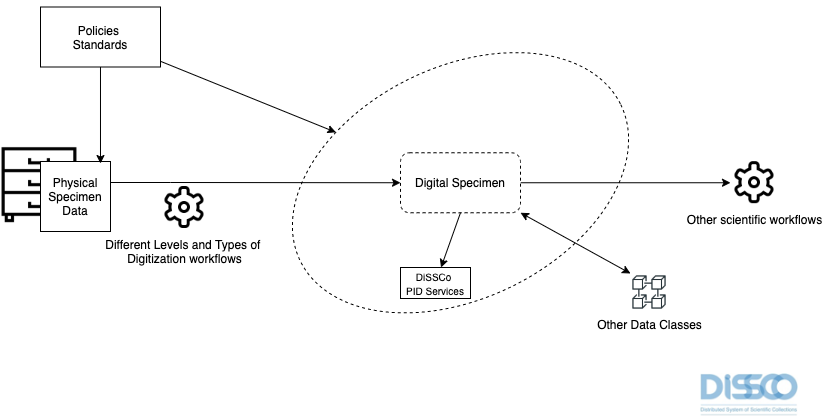

The diagram above was exported from draw.io. Its source (the exported page's mxGraphModel, read from the mxfile embedded in the PNG):
<mxGraphModel dx="946" dy="623" grid="1" gridSize="10" guides="1" tooltips="1" connect="1" arrows="1" fold="1" page="1" pageScale="1" pageWidth="1169" pageHeight="827" math="0" shadow="0">
  <root>
    <mxCell id="0" />
    <mxCell id="1" parent="0" />
    <mxCell id="mO3qRDNwtPN2TB94Ikbr-1" value="" style="ellipse;whiteSpace=wrap;html=1;rotation=-26;dashed=1;" parent="1" vertex="1">
      <mxGeometry x="361.71" y="213.5" width="356.58" height="231.5" as="geometry" />
    </mxCell>
    <mxCell id="mO3qRDNwtPN2TB94Ikbr-11" style="edgeStyle=orthogonalEdgeStyle;rounded=0;orthogonalLoop=1;jettySize=auto;html=1;entryX=0;entryY=0.5;entryDx=0;entryDy=0;" parent="1" source="mO3qRDNwtPN2TB94Ikbr-2" target="mO3qRDNwtPN2TB94Ikbr-10" edge="1">
      <mxGeometry relative="1" as="geometry" />
    </mxCell>
    <mxCell id="mO3qRDNwtPN2TB94Ikbr-2" value="Digital Specimen" style="rounded=1;whiteSpace=wrap;html=1;dashed=1;" parent="1" vertex="1">
      <mxGeometry x="480" y="299.25" width="120" height="60" as="geometry" />
    </mxCell>
    <mxCell id="mO3qRDNwtPN2TB94Ikbr-4" value="" style="shape=image;html=1;verticalAlign=top;verticalLabelPosition=bottom;labelBackgroundColor=#ffffff;imageAspect=0;aspect=fixed;image=https://cdn2.iconfinder.com/data/icons/essential-web-1-1/50/cabinet-furniture-drawer-storage-table-128.png;dashed=1;" parent="1" vertex="1">
      <mxGeometry x="80" y="292.63" width="78" height="78" as="geometry" />
    </mxCell>
    <mxCell id="mO3qRDNwtPN2TB94Ikbr-7" style="edgeStyle=orthogonalEdgeStyle;rounded=0;orthogonalLoop=1;jettySize=auto;html=1;entryX=0;entryY=0.5;entryDx=0;entryDy=0;" parent="1" source="mO3qRDNwtPN2TB94Ikbr-5" target="mO3qRDNwtPN2TB94Ikbr-2" edge="1">
      <mxGeometry relative="1" as="geometry">
        <Array as="points">
          <mxPoint x="250" y="329" />
          <mxPoint x="250" y="329" />
        </Array>
      </mxGeometry>
    </mxCell>
    <mxCell id="mO3qRDNwtPN2TB94Ikbr-5" value="Physical Specimen Data" style="whiteSpace=wrap;html=1;aspect=fixed;" parent="1" vertex="1">
      <mxGeometry x="120" y="308" width="70" height="70" as="geometry" />
    </mxCell>
    <mxCell id="mO3qRDNwtPN2TB94Ikbr-8" value="Different Levels and Types of &lt;br&gt;Digitization workflows" style="shape=image;html=1;verticalAlign=top;verticalLabelPosition=bottom;labelBackgroundColor=#ffffff;imageAspect=0;aspect=fixed;image=https://cdn4.iconfinder.com/data/icons/core-ui-outlined/32/outlined_settings-128.png;dashed=1;" parent="1" vertex="1">
      <mxGeometry x="240" y="330" width="48" height="48" as="geometry" />
    </mxCell>
    <mxCell id="mO3qRDNwtPN2TB94Ikbr-10" value="Other scientific workflows" style="shape=image;html=1;verticalAlign=top;verticalLabelPosition=bottom;labelBackgroundColor=#ffffff;imageAspect=0;aspect=fixed;image=https://cdn4.iconfinder.com/data/icons/core-ui-outlined/32/outlined_settings-128.png;dashed=1;" parent="1" vertex="1">
      <mxGeometry x="810" y="305.25" width="48" height="48" as="geometry" />
    </mxCell>
    <mxCell id="mO3qRDNwtPN2TB94Ikbr-12" value="Other Data Classes" style="shape=image;html=1;verticalAlign=top;verticalLabelPosition=bottom;labelBackgroundColor=#ffffff;imageAspect=0;aspect=fixed;image=https://cdn1.iconfinder.com/data/icons/cryptocurrency-blockchain-fintech-free/32/Cryptocurrency_blockchain_data-37-128.png;dashed=1;" parent="1" vertex="1">
      <mxGeometry x="710" y="420" width="38" height="38" as="geometry" />
    </mxCell>
    <mxCell id="mO3qRDNwtPN2TB94Ikbr-13" value="" style="endArrow=classic;startArrow=classic;html=1;exitX=0;exitY=0;exitDx=0;exitDy=0;entryX=1;entryY=1;entryDx=0;entryDy=0;" parent="1" source="mO3qRDNwtPN2TB94Ikbr-12" target="mO3qRDNwtPN2TB94Ikbr-2" edge="1">
      <mxGeometry width="50" height="50" relative="1" as="geometry">
        <mxPoint x="460" y="330" as="sourcePoint" />
        <mxPoint x="510" y="280" as="targetPoint" />
      </mxGeometry>
    </mxCell>
    <mxCell id="mO3qRDNwtPN2TB94Ikbr-14" value="" style="shape=image;verticalLabelPosition=bottom;labelBackgroundColor=#ffffff;verticalAlign=top;aspect=fixed;imageAspect=0;image=data:image/png,(base64 omitted: 13604 chars);" parent="1" vertex="1">
      <mxGeometry x="780" y="520" width="98" height="42.65" as="geometry" />
    </mxCell>
    <mxCell id="mO3qRDNwtPN2TB94Ikbr-15" value="&lt;font style=&quot;font-size: 10px&quot;&gt;DiSSCo&amp;nbsp;&lt;br&gt;PID Services&lt;/font&gt;" style="rounded=0;whiteSpace=wrap;html=1;" parent="1" vertex="1">
      <mxGeometry x="480" y="414" width="70" height="31" as="geometry" />
    </mxCell>
    <mxCell id="mO3qRDNwtPN2TB94Ikbr-16" value="" style="endArrow=classic;html=1;exitX=0.5;exitY=1;exitDx=0;exitDy=0;" parent="1" source="mO3qRDNwtPN2TB94Ikbr-2" target="mO3qRDNwtPN2TB94Ikbr-15" edge="1">
      <mxGeometry width="50" height="50" relative="1" as="geometry">
        <mxPoint x="460" y="330" as="sourcePoint" />
        <mxPoint x="510" y="280" as="targetPoint" />
      </mxGeometry>
    </mxCell>
    <mxCell id="mO3qRDNwtPN2TB94Ikbr-21" style="edgeStyle=orthogonalEdgeStyle;rounded=0;orthogonalLoop=1;jettySize=auto;html=1;entryX=0.857;entryY=0.029;entryDx=0;entryDy=0;entryPerimeter=0;" parent="1" source="mO3qRDNwtPN2TB94Ikbr-17" target="mO3qRDNwtPN2TB94Ikbr-5" edge="1">
      <mxGeometry relative="1" as="geometry" />
    </mxCell>
    <mxCell id="mO3qRDNwtPN2TB94Ikbr-17" value="Policies&amp;nbsp;&lt;br&gt;Standards" style="rounded=0;whiteSpace=wrap;html=1;" parent="1" vertex="1">
      <mxGeometry x="120" y="153.5" width="120" height="60" as="geometry" />
    </mxCell>
    <mxCell id="mO3qRDNwtPN2TB94Ikbr-18" value="" style="endArrow=classic;html=1;" parent="1" source="mO3qRDNwtPN2TB94Ikbr-17" target="mO3qRDNwtPN2TB94Ikbr-1" edge="1">
      <mxGeometry width="50" height="50" relative="1" as="geometry">
        <mxPoint x="460" y="310" as="sourcePoint" />
        <mxPoint x="510" y="260" as="targetPoint" />
      </mxGeometry>
    </mxCell>
  </root>
</mxGraphModel>